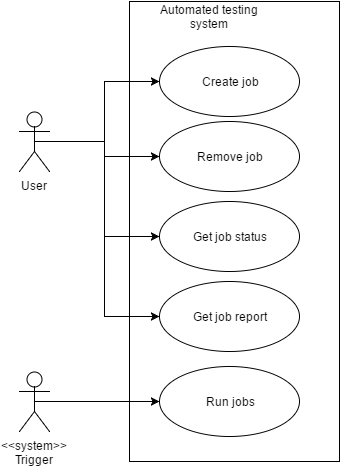

The diagram above was exported from draw.io. Its source (the exported page's mxGraphModel, read from the mxfile embedded in the PNG):
<mxGraphModel dx="872" dy="418" grid="1" gridSize="10" guides="1" tooltips="1" connect="1" arrows="1" fold="1" page="1" pageScale="1" pageWidth="826" pageHeight="1169" background="#ffffff" math="0" shadow="0">
  <root>
    <mxCell id="0" />
    <mxCell id="1" parent="0" />
    <mxCell id="17" value="" style="whiteSpace=wrap;html=1;" parent="1" vertex="1">
      <mxGeometry x="180" y="150" width="210" height="460" as="geometry" />
    </mxCell>
    <mxCell id="21" style="edgeStyle=orthogonalEdgeStyle;rounded=0;html=1;exitX=0.5;exitY=0.5;exitPerimeter=0;jettySize=auto;orthogonalLoop=1;" parent="1" source="11" target="12" edge="1">
      <mxGeometry relative="1" as="geometry" />
    </mxCell>
    <mxCell id="22" style="edgeStyle=orthogonalEdgeStyle;rounded=0;html=1;exitX=0.5;exitY=0.5;exitPerimeter=0;entryX=0;entryY=0.5;jettySize=auto;orthogonalLoop=1;" parent="1" source="11" target="13" edge="1">
      <mxGeometry relative="1" as="geometry" />
    </mxCell>
    <mxCell id="23" style="edgeStyle=orthogonalEdgeStyle;rounded=0;html=1;exitX=0.5;exitY=0.5;exitPerimeter=0;entryX=0;entryY=0.5;jettySize=auto;orthogonalLoop=1;" parent="1" source="11" target="14" edge="1">
      <mxGeometry relative="1" as="geometry" />
    </mxCell>
    <mxCell id="24" style="edgeStyle=orthogonalEdgeStyle;rounded=0;html=1;exitX=0.5;exitY=0.5;exitPerimeter=0;entryX=0;entryY=0.5;jettySize=auto;orthogonalLoop=1;" parent="1" source="11" target="15" edge="1">
      <mxGeometry relative="1" as="geometry" />
    </mxCell>
    <object label="User" id="11">
      <mxCell style="shape=umlActor;verticalLabelPosition=bottom;labelBackgroundColor=#ffffff;verticalAlign=top;html=1;" parent="1" vertex="1">
        <mxGeometry x="70" y="260" width="30" height="60" as="geometry" />
      </mxCell>
    </object>
    <mxCell id="12" value="Create job" style="ellipse;whiteSpace=wrap;html=1;" parent="1" vertex="1">
      <mxGeometry x="210" y="195" width="140" height="70" as="geometry" />
    </mxCell>
    <mxCell id="13" value="Remove job" style="ellipse;whiteSpace=wrap;html=1;" parent="1" vertex="1">
      <mxGeometry x="210" y="270" width="140" height="70" as="geometry" />
    </mxCell>
    <mxCell id="14" value="Get job status" style="ellipse;whiteSpace=wrap;html=1;" parent="1" vertex="1">
      <mxGeometry x="210" y="350" width="140" height="70" as="geometry" />
    </mxCell>
    <mxCell id="15" value="Get job report" style="ellipse;whiteSpace=wrap;html=1;" parent="1" vertex="1">
      <mxGeometry x="210" y="430" width="140" height="70" as="geometry" />
    </mxCell>
    <mxCell id="18" value="Automated testing system" style="text;html=1;strokeColor=none;fillColor=none;align=center;verticalAlign=middle;whiteSpace=wrap;" parent="1" vertex="1">
      <mxGeometry x="190" y="160" width="140" height="10" as="geometry" />
    </mxCell>
    <mxCell id="25" value="Run jobs" style="ellipse;whiteSpace=wrap;html=1;" parent="1" vertex="1">
      <mxGeometry x="210" y="515" width="140" height="70" as="geometry" />
    </mxCell>
    <mxCell id="27" style="edgeStyle=orthogonalEdgeStyle;rounded=0;html=1;exitX=0.5;exitY=0.5;exitPerimeter=0;jettySize=auto;orthogonalLoop=1;" parent="1" source="26" target="25" edge="1">
      <mxGeometry relative="1" as="geometry" />
    </mxCell>
    <mxCell id="26" value="&amp;lt;&amp;lt;system&amp;gt;&amp;gt;&lt;div&gt;Trigger&lt;/div&gt;" style="shape=umlActor;verticalLabelPosition=bottom;labelBackgroundColor=#ffffff;verticalAlign=top;html=1;" parent="1" vertex="1">
      <mxGeometry x="70" y="520" width="30" height="60" as="geometry" />
    </mxCell>
  </root>
</mxGraphModel>